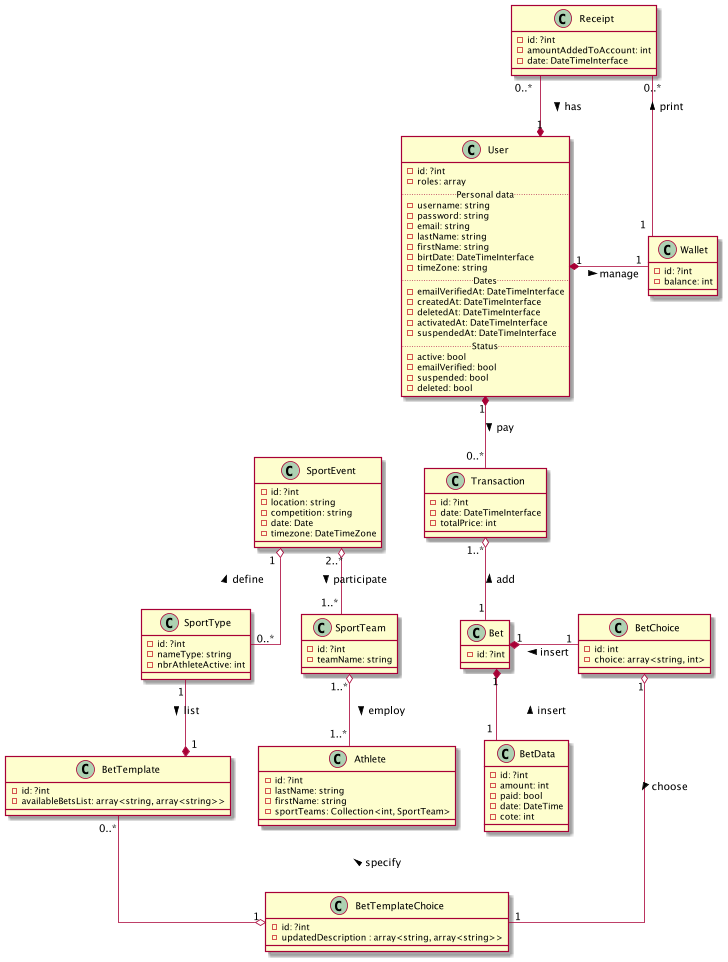

The diagram above was rendered by PlantUML. Its source (embedded in the PNG):
@startuml

skinparam linetype ortho

' Human management
class User {
    -id: ?int
    -roles: array
    ..Personal data..
    -username: string
    -password: string
    -email: string
    -lastName: string
    -firstName: string
    -birtDate: DateTimeInterface
    -timeZone: string
    ..Dates..
    -emailVerifiedAt: DateTimeInterface
    -createdAt: DateTimeInterface
    -deletedAt: DateTimeInterface
    -activatedAt: DateTimeInterface
    -suspendedAt: DateTimeInterface
    ..Status..
    -active: bool
    -emailVerified: bool
    -suspended: bool
    -deleted: bool
}

class Athlete {
    -id: ?int
    -lastName: string
    -firstName: string
    -sportTeams: Collection<int, SportTeam>
}

' Money management
class Receipt{
    -id: ?int
    -amountAddedToAccount: int
    -date: DateTimeInterface
}

class Wallet {
    -id: ?int
    -balance: int
}

'History
class Transaction{
    -id: ?int
    -date: DateTimeInterface
    -totalPrice: int
}

class Bet{
    -id: ?int
}

'Bets
class BetData {
    -id: ?int
    -amount: int
    -paid: bool
    -date: DateTime
    -cote: int
}

class BetChoice{
    -id: int
    -choice: array<string, int>
}

class BetTemplate{
    -id: ?int
    -availableBetsList: array<string, array<string>>
}

class BetTemplateChoice{
    -id: ?int
    -updatedDescription : array<string, array<string>>
}

' Sport management
class SportEvent {
    -id: ?int
    -location: string
    -competition: string
    -date: Date
    -timezone: DateTimeZone
}

class SportTeam {
    -id: ?int
    -teamName: string
}

class SportType {
    -id: ?int
    -nameType: string
    -nbrAthleteActive: int
}

' ========================================================================='

' Relation
User "1" *- "1" Wallet : manage >
User "1" *-- "0..*" Transaction : pay >
Bet "1" *- "1" BetChoice : insert <
Bet "1" *-- "1" BetData : insert <
SportType "1" --* "1" BetTemplate : list >
Receipt "0..*" --* "1" User : has >

SportTeam "1..*" o-- "1..*" Athlete : employ >
Transaction "1..*" o-- "1" Bet : add <
SportEvent "1" o-- "0..*" SportType : define <
BetChoice "1" o--- "1" BetTemplateChoice: choose >
BetTemplate "0..*" --o "1" BetTemplateChoice : specify <
SportEvent "2..*" o-- "1..*" SportTeam : participate >

Receipt "0..*" -- "1" Wallet : print <

@enduml